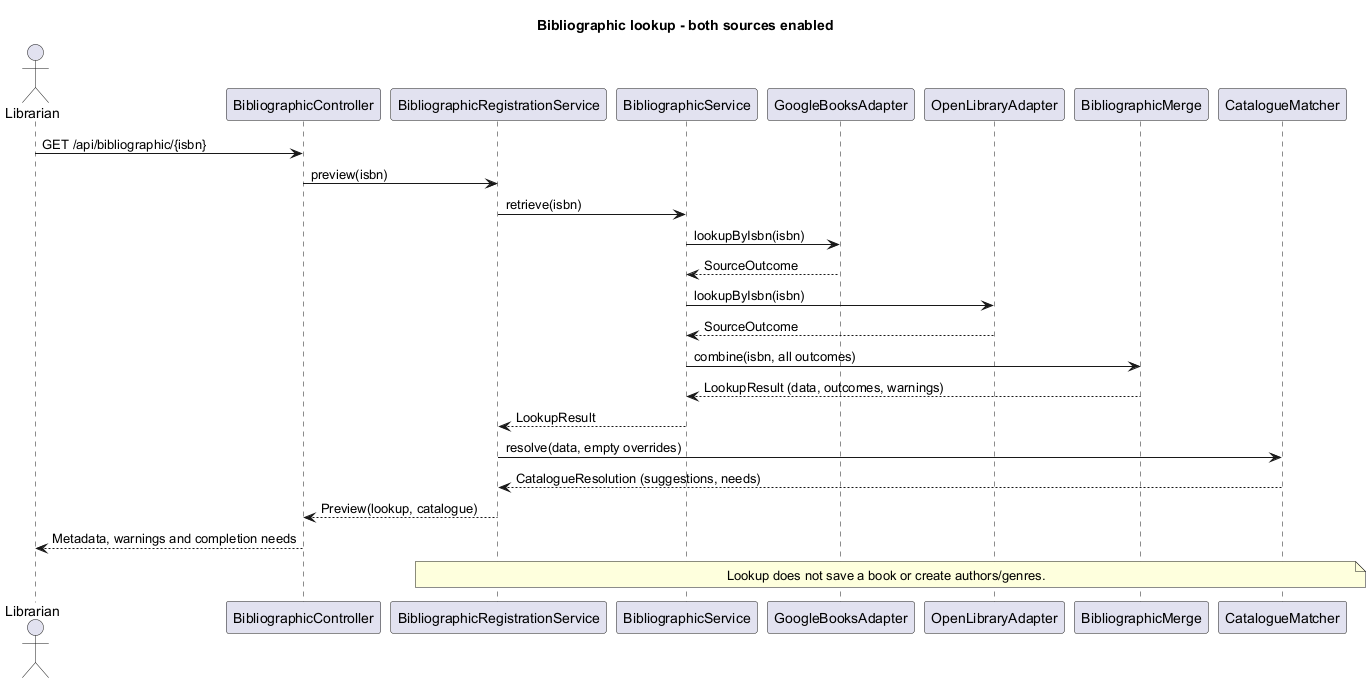

The diagram above was rendered by PlantUML. Its source (embedded in the PNG):
@startuml
skinparam shadowing false
skinparam backgroundColor white
title Bibliographic lookup - both sources enabled
actor Librarian
participant BibliographicController as API
participant BibliographicRegistrationService as Registration
participant BibliographicService as Service
participant GoogleBooksAdapter as Google
participant OpenLibraryAdapter as Open
participant BibliographicMerge as Merge
participant CatalogueMatcher as Catalogue
Librarian -> API : GET /api/bibliographic/{isbn}
API -> Registration : preview(isbn)
Registration -> Service : retrieve(isbn)
Service -> Google : lookupByIsbn(isbn)
Google --> Service : SourceOutcome
Service -> Open : lookupByIsbn(isbn)
Open --> Service : SourceOutcome
Service -> Merge : combine(isbn, all outcomes)
Merge --> Service : LookupResult (data, outcomes, warnings)
Service --> Registration : LookupResult
Registration -> Catalogue : resolve(data, empty overrides)
Catalogue --> Registration : CatalogueResolution (suggestions, needs)
Registration --> API : Preview(lookup, catalogue)
API --> Librarian : Metadata, warnings and completion needs
note over Registration,Catalogue : Lookup does not save a book or create authors/genres.
@enduml